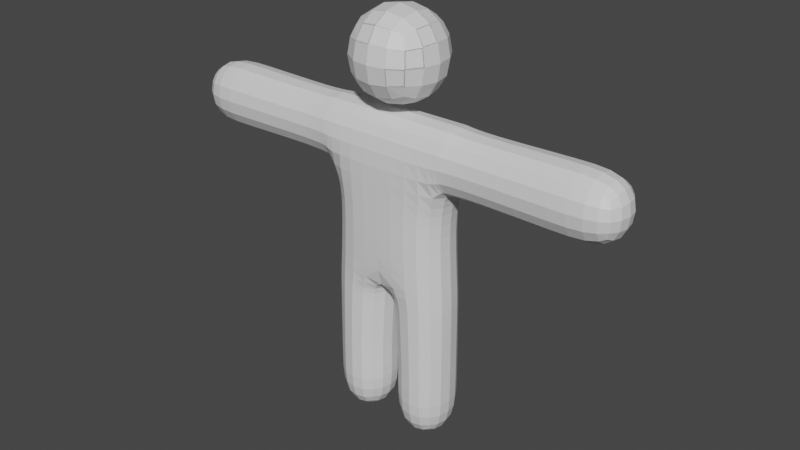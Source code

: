 # Source: Ragdoll.blend  (saved by Blender 3.5.10; exported with 4.5.12 LTS)
import bpy
from mathutils import Matrix  # noqa: F401  (used for matrix-valued properties, if any)

bpy.ops.wm.read_factory_settings(use_empty=True)
scene = bpy.context.scene
scene.name = 'Scene'

# ---- collections
col_collection = bpy.data.collections.new('Collection'); scene.collection.children.link(col_collection)

# ---- materials (node trees are filled in below, after node groups)
mat_material = bpy.data.materials.new('Material')
mat_material.alpha_threshold = 0.0
mat_material.use_transparent_shadow = False
mat_material.roughness = 0.5
mat_material.line_color = (0.0, 0.0, 0.0, 1.0)

# ---- material node trees
mat_material.use_nodes = True; mat_material.node_tree.nodes.clear()
_N = mat_material.node_tree.nodes; _L = mat_material.node_tree.links
n0 = _N.new('ShaderNodeOutputMaterial'); n0.name = 'Material Output'; n0.location = (300, 300)
n1 = _N.new('ShaderNodeBsdfPrincipled'); n1.name = 'Principled BSDF'; n1.location = (10, 300)
n1.distribution = 'GGX'
n1.subsurface_method = 'RANDOM_WALK_SKIN'
n1.inputs[3].default_value = 1.45
n1.inputs[27].default_value = (0.0, 0.0, 0.0, 1.0)
n1.inputs[28].default_value = 1.0
_L.new(n1.outputs[0], n0.inputs[0])
n0.is_active_output = True

# ---- world
world_world = bpy.data.worlds.new('World'); scene.world = world_world
world_world.use_nodes = True; world_world.node_tree.nodes.clear()
_N = world_world.node_tree.nodes; _L = world_world.node_tree.links
n0 = _N.new('ShaderNodeOutputWorld'); n0.name = 'World Output'; n0.location = (300, 300)
n1 = _N.new('ShaderNodeBackground'); n1.name = 'Background'; n1.location = (10, 300)
n1.inputs[0].default_value = (0.05088, 0.05088, 0.05088, 1.0)
_L.new(n1.outputs[0], n0.inputs[0])
n0.is_active_output = True
world_world.color = (0.05088, 0.05088, 0.05088)
world_world.use_sun_shadow = False
world_world.sun_shadow_jitter_overblur = 0.0

# ---- meshes
me_cube = bpy.data.meshes.new('Cube')
me_cube.from_pydata([(1.246, 0.5713, 2.708), (1.246, 0.5713, -0.5986), (1.246, -0.6244, 2.708), (1.246, -0.6244, -0.5986), (0.0, 0.5713, 2.708), (0.0, 0.5713, -0.5986), (0.0, -0.6244, 2.708), (0.0, -0.6244, -0.5986), (0.1306, 0.5713, -3.646), (0.1306, -0.6244, -3.646), (1.246, 0.5713, -3.646), (1.246, -0.6244, -3.646), (1.246, 0.5713, -2.065), (0.1306, 0.5713, -2.065), (0.1306, -0.6244, -2.065), (1.246, -0.6244, -2.065), (0.06207, 0.5689, -0.8227), (1.246, -0.6244, -0.8553), (1.246, 0.5713, -0.8553), (0.06207, -0.6268, -0.8227), (1.246, 0.5713, -2.393), (0.1306, -0.6244, -2.393), (0.1306, 0.5713, -2.393), (1.246, -0.6244, -2.393), (1.246, 0.5713, 1.408), (0.0, -0.6244, 1.408), (1.246, -0.6244, 1.408), (0.0, 0.5713, 1.408), (1.246, 0.5713, 2.708), (1.246, -0.6244, 2.708), (1.246, 0.5713, 1.408), (1.246, -0.6244, 1.408), (1.668, 0.5286, 2.661), (1.668, -0.5817, 2.661), (1.668, 0.5286, 1.454), (1.668, -0.5817, 1.454), (4.526, 0.5713, 2.708), (4.526, -0.6244, 2.708), (4.526, 0.5713, 1.408), (4.526, -0.6244, 1.408), (3.414, -0.6244, 2.708), (3.414, 0.5713, 2.708), (3.414, 0.5713, 1.408), (3.414, -0.6244, 1.408), (1.145, 0.5713, 0.7741), (1.145, -0.6244, 0.7741), (0.0, 0.5713, 0.7741), (0.0, -0.6244, 0.7741), (-1.0, -1.0, 2.621), (-1.0, -1.0, 4.621), (-1.0, 1.0, 2.621), (-1.0, 1.0, 4.621), (1.0, -1.0, 2.621), (1.0, -1.0, 4.621), (1.0, 1.0, 2.621), (1.0, 1.0, 4.621)], [], [(0, 4, 6, 2), (26, 2, 6, 25), (8, 10, 11, 9), (22, 20, 10, 8), (2, 26, 31, 29), (27, 4, 0, 24), (23, 21, 9, 11), (21, 22, 8, 9), (20, 23, 11, 10), (18, 17, 15, 12), (19, 16, 13, 14), (17, 19, 14, 15), (16, 18, 12, 13), (5, 1, 18, 16), (3, 7, 19, 17), (7, 5, 16, 19), (1, 3, 17, 18), (12, 15, 23, 20), (14, 13, 22, 21), (15, 14, 21, 23), (13, 12, 20, 22), (46, 27, 24, 44), (44, 24, 26, 45), (45, 26, 25, 47), (29, 31, 35, 33), (24, 0, 28, 30), (0, 2, 29, 28), (26, 24, 30, 31), (41, 40, 37, 36), (28, 29, 33, 32), (31, 30, 34, 35), (30, 28, 32, 34), (38, 36, 37, 39), (43, 42, 38, 39), (42, 41, 36, 38), (40, 43, 39, 37), (33, 35, 43, 40), (34, 32, 41, 42), (35, 34, 42, 43), (32, 33, 40, 41), (3, 45, 47, 7), (1, 44, 45, 3), (5, 46, 44, 1), (48, 49, 51, 50), (50, 51, 55, 54), (54, 55, 53, 52), (52, 53, 49, 48), (50, 54, 52, 48), (55, 51, 49, 53)])
_uv = me_cube.uv_layers.new(name='UVMap')
_uv.uv.foreach_set('vector', [0.625, 0.5, 0.875, 0.5, 0.875, 0.75, 0.625, 0.75, 0.5267, 0.75, 0.625, 0.75, 0.625, 1.0, 0.5267, 1.0, 0.125, 0.5, 0.375, 0.5, 0.375, 0.75, 0.125, 0.75, 0.375, 0.25, 0.375, 0.5, 0.375, 0.5, 0.375, 0.25, 0.625, 0.75, 0.5267, 0.75, 0.5267, 0.75, 0.625, 0.75, 0.5267, 0.25, 0.625, 0.25, 0.625, 0.5, 0.5267, 0.5, 0.375, 0.75, 0.375, 1.0, 0.375, 1.0, 0.375, 0.75, 0.0, 0.0, 0.0, 0.0, 0.0, 0.0, 0.0, 0.0, 0.375, 0.5, 0.375, 0.75, 0.375, 0.75, 0.375, 0.5, 0.375, 0.5, 0.375, 0.75, 0.375, 0.75, 0.375, 0.5, 0.0, 0.0, 0.0, 0.0, 0.0, 0.0, 0.0, 0.0, 0.375, 0.75, 0.375, 1.0, 0.375, 1.0, 0.375, 0.75, 0.375, 0.25, 0.375, 0.5, 0.375, 0.5, 0.375, 0.25, 0.375, 0.25, 0.375, 0.5, 0.375, 0.5, 0.375, 0.25, 0.375, 0.75, 0.375, 1.0, 0.375, 1.0, 0.375, 0.75, 0.0, 0.0, 0.0, 0.0, 0.0, 0.0, 0.0, 0.0, 0.375, 0.5, 0.375, 0.75, 0.375, 0.75, 0.375, 0.5, 0.375, 0.5, 0.375, 0.75, 0.375, 0.75, 0.375, 0.5, 0.0, 0.0, 0.0, 0.0, 0.0, 0.0, 0.0, 0.0, 0.375, 0.75, 0.375, 1.0, 0.375, 1.0, 0.375, 0.75, 0.375, 0.25, 0.375, 0.5, 0.375, 0.5, 0.375, 0.25, 0.4788, 0.25, 0.5267, 0.25, 0.5267, 0.5, 0.4788, 0.5, 0.4788, 0.5, 0.5267, 0.5, 0.5267, 0.75, 0.4788, 0.75, 0.4788, 0.75, 0.5267, 0.75, 0.5267, 1.0, 0.4788, 1.0, 0.625, 0.75, 0.5267, 0.75, 0.5267, 0.75, 0.625, 0.75, 0.5267, 0.5, 0.625, 0.5, 0.625, 0.5, 0.5267, 0.5, 0.625, 0.5, 0.625, 0.75, 0.625, 0.75, 0.625, 0.5, 0.5267, 0.75, 0.5267, 0.5, 0.5267, 0.5, 0.5267, 0.75, 0.625, 0.5, 0.625, 0.75, 0.625, 0.75, 0.625, 0.5, 0.625, 0.5, 0.625, 0.75, 0.625, 0.75, 0.625, 0.5, 0.5267, 0.75, 0.5267, 0.5, 0.5267, 0.5, 0.5267, 0.75, 0.5267, 0.5, 0.625, 0.5, 0.625, 0.5, 0.5267, 0.5, 0.5267, 0.5, 0.625, 0.5, 0.625, 0.75, 0.5267, 0.75, 0.5267, 0.75, 0.5267, 0.5, 0.5267, 0.5, 0.5267, 0.75, 0.5267, 0.5, 0.625, 0.5, 0.625, 0.5, 0.5267, 0.5, 0.625, 0.75, 0.5267, 0.75, 0.5267, 0.75, 0.625, 0.75, 0.625, 0.75, 0.5267, 0.75, 0.5267, 0.75, 0.625, 0.75, 0.5267, 0.5, 0.625, 0.5, 0.625, 0.5, 0.5267, 0.5, 0.5267, 0.75, 0.5267, 0.5, 0.5267, 0.5, 0.5267, 0.75, 0.625, 0.5, 0.625, 0.75, 0.625, 0.75, 0.625, 0.5, 0.375, 0.75, 0.4788, 0.75, 0.4788, 1.0, 0.375, 1.0, 0.375, 0.5, 0.4788, 0.5, 0.4788, 0.75, 0.375, 0.75, 0.375, 0.25, 0.4788, 0.25, 0.4788, 0.5, 0.375, 0.5, 0.375, 0.0, 0.625, 0.0, 0.625, 0.25, 0.375, 0.25, 0.375, 0.25, 0.625, 0.25, 0.625, 0.5, 0.375, 0.5, 0.375, 0.5, 0.625, 0.5, 0.625, 0.75, 0.375, 0.75, 0.375, 0.75, 0.625, 0.75, 0.625, 1.0, 0.375, 1.0, 0.125, 0.5, 0.375, 0.5, 0.375, 0.75, 0.125, 0.75, 0.625, 0.5, 0.875, 0.5, 0.875, 0.75, 0.625, 0.75])
me_cube.materials.append(mat_material)
me_cube.use_mirror_vertex_groups = False
me_cube.update()
arm_armature = bpy.data.armatures.new('Armature')  # bones are not reproduced

# ---- objects
ob_ragdoll = bpy.data.objects.new('Ragdoll', me_cube)
ob_armature = bpy.data.objects.new('Armature', arm_armature)

# ---- transforms, parenting, visibility, modifiers, constraints
ob_ragdoll.parent = ob_armature
ob_ragdoll.location = (0.0, 0.0, 0.0)
ob_ragdoll.lock_rotations_4d = False
ob_ragdoll.empty_display_type = 'ARROWS'
ob_ragdoll.lineart.crease_threshold = 0.0
_vg = ob_ragdoll.vertex_groups.new(name='Hips')
for _i, _w in zip([1, 3, 5, 7, 16, 19, 44, 45, 46, 47], [0.061, 0.0528, 0.7562, 0.6411, 0.1016, 0.08932, 0.004428, 6.39e-05, 0.08317, 0.07919]): _vg.add([_i], _w, 'REPLACE')
_vg = ob_ragdoll.vertex_groups.new(name='Spine 1')
for _i, _w in zip([1, 3, 5, 7, 24, 25, 26, 27, 30, 31, 44, 45, 46, 47], [0.04601, 0.05292, 0.05478, 0.08049, 0.1126, 0.1181, 0.1156, 0.1132, 0.0444, 0.04393, 0.6531, 0.6486, 0.7369, 0.7151]): _vg.add([_i], _w, 'REPLACE')
_vg = ob_ragdoll.vertex_groups.new(name='Spine 2')
for _i, _w in zip([4, 6, 24, 25, 26, 27, 30, 31, 44, 45, 46, 47], [0.05966, 0.06635, 0.09668, 0.6142, 0.0946, 0.646, 0.03113, 0.02761, 0.02508, 0.03023, 0.09045, 0.09038]): _vg.add([_i], _w, 'REPLACE')
_vg = ob_ragdoll.vertex_groups.new(name='Spine 3')
_vg = ob_ragdoll.vertex_groups.new(name='Left Shoulder')
for _i, _w in zip([0, 2, 4, 6, 24, 25, 26, 27, 28, 29, 30, 31, 32, 33, 34, 35, 44, 45, 46, 47], [0.8027, 0.7959, 0.9073, 0.8945, 0.6632, 0.2244, 0.6503, 0.204, 0.263, 0.275, 0.6527, 0.6639, 0.00538, 0.01506, 0.08419, 0.09033, 0.1312, 0.1302, 0.03899, 0.0532]): _vg.add([_i], _w, 'REPLACE')
_vg = ob_ragdoll.vertex_groups.new(name='Left Arm')
for _i, _w in zip([0, 2, 24, 26, 28, 29, 30, 31, 32, 33, 34, 35, 40, 41, 42, 43], [0.1775, 0.1839, 0.09617, 0.1066, 0.7244, 0.7078, 0.2375, 0.2274, 0.9348, 0.9248, 0.8506, 0.8407, 0.03085, 0.02338, 0.03526, 0.04095]): _vg.add([_i], _w, 'REPLACE')
_vg = ob_ragdoll.vertex_groups.new(name='Left Foraem')
for _i, _w in zip([32, 33, 34, 35, 36, 37, 38, 39, 40, 41, 42, 43], [0.02203, 0.03138, 0.05283, 0.05602, 0.9942, 0.9936, 0.9928, 0.992, 0.9578, 0.9619, 0.9528, 0.9493]): _vg.add([_i], _w, 'REPLACE')
_vg = ob_ragdoll.vertex_groups.new(name='Right Shoulder')
_vg = ob_ragdoll.vertex_groups.new(name='Right Arm')
_vg = ob_ragdoll.vertex_groups.new(name='Right Foraem')
_vg = ob_ragdoll.vertex_groups.new(name='Neck')
_vg = ob_ragdoll.vertex_groups.new(name='Head')
_vg.add([48, 49, 50, 51, 52, 53, 54, 55], 1.0, 'REPLACE')
_vg = ob_ragdoll.vertex_groups.new(name='Left Thigh')
for _i, _w in zip([1, 3, 5, 7, 12, 13, 14, 15, 16, 17, 18, 19, 44, 45, 46, 47], [0.867, 0.8668, 0.1679, 0.2447, 0.07612, 0.06569, 0.07283, 0.08254, 0.8112, 0.8888, 0.9035, 0.8132, 0.1291, 0.1326, 0.02747, 0.0534]): _vg.add([_i], _w, 'REPLACE')
_vg = ob_ragdoll.vertex_groups.new(name='Left Leg')
for _i, _w in zip([8, 9, 10, 11, 12, 13, 14, 15, 16, 17, 18, 19, 20, 21, 22, 23], [0.09471, 0.1004, 0.1025, 0.1185, 0.9117, 0.9173, 0.9083, 0.9025, 0.0764, 0.08611, 0.07863, 0.08206, 0.9039, 0.9027, 0.9124, 0.8953]): _vg.add([_i], _w, 'REPLACE')
_vg = ob_ragdoll.vertex_groups.new(name='Left Foot')
for _i, _w in zip([8, 9, 10, 11, 20, 21, 22, 23], [0.9043, 0.8984, 0.8963, 0.8799, 0.08543, 0.0862, 0.07832, 0.09218]): _vg.add([_i], _w, 'REPLACE')
_vg = ob_ragdoll.vertex_groups.new(name='Right Thigh')
_vg = ob_ragdoll.vertex_groups.new(name='Right Leg')
_vg = ob_ragdoll.vertex_groups.new(name='Right Foot')
_m = ob_ragdoll.modifiers.new('Mirror', 'MIRROR')
_m.use_clip = True
_m = ob_ragdoll.modifiers.new('Subdivision', 'SUBSURF')
_m.levels = 6
_m = ob_ragdoll.modifiers.new('Armature', 'ARMATURE')
_m.object = ob_armature
ob_armature.location = (0.0, 0.0, 0.0)
ob_armature.show_in_front = True

# ---- collection membership
col_collection.objects.link(ob_ragdoll)
col_collection.objects.link(ob_armature)

# ---- scene / render settings (as saved in the file)
scene.frame_start = 1; scene.frame_end = 250; scene.frame_set(1)
scene.render.engine = 'BLENDER_EEVEE_NEXT'
scene.render.fps = 30
scene.cycles.sampling_pattern = 'TABULATED_SOBOL'
scene.view_settings.view_transform = 'Filmic'
bpy.context.view_layer.update()

# ---- added for rendering (the .blend has no active camera and no usable light): camera, sun
cam_auto = bpy.data.cameras.new('AutoCamera')
cam_auto.lens = 50.0
cam_auto.sensor_width = 36.0
cam_auto.clip_end = 1000.0
ob_auto_camera = bpy.data.objects.new('AutoCamera', cam_auto)
scene.collection.objects.link(ob_auto_camera)
ob_auto_camera.location = (11.166, -13.3992, 9.39043)
ob_auto_camera.rotation_euler = (1.09748, -7.21219e-08, 0.694738)
scene.camera = ob_auto_camera
light_auto_sun = bpy.data.lights.new('AutoSun', 'SUN')
light_auto_sun.energy = 3.0
light_auto_sun.angle = 0.0523599
ob_auto_sun = bpy.data.objects.new('AutoSun', light_auto_sun)
scene.collection.objects.link(ob_auto_sun)
ob_auto_sun.rotation_euler = (0.872665, 0.174533, 0.523599)
bpy.context.view_layer.update()
